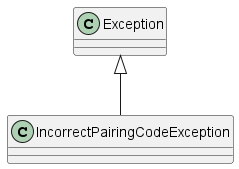

The diagram above was rendered by PlantUML. Its source (embedded in the PNG):
@startuml
class IncorrectPairingCodeException {
}
Exception <|-- IncorrectPairingCodeException
@enduml